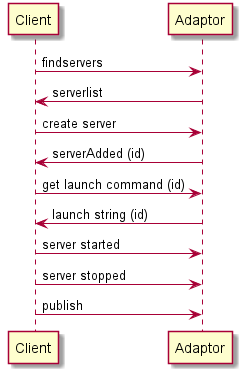

The diagram above was rendered by PlantUML. Its source (embedded in the PNG):
@startuml
Client -> Adaptor : findservers
Client <- Adaptor : serverlist
Client -> Adaptor : create server
Client <- Adaptor : serverAdded (id)
Client -> Adaptor : get launch command (id)
Client <- Adaptor : launch string (id)
Client -> Adaptor : server started
Client -> Adaptor : server stopped
Client -> Adaptor : publish
@enduml